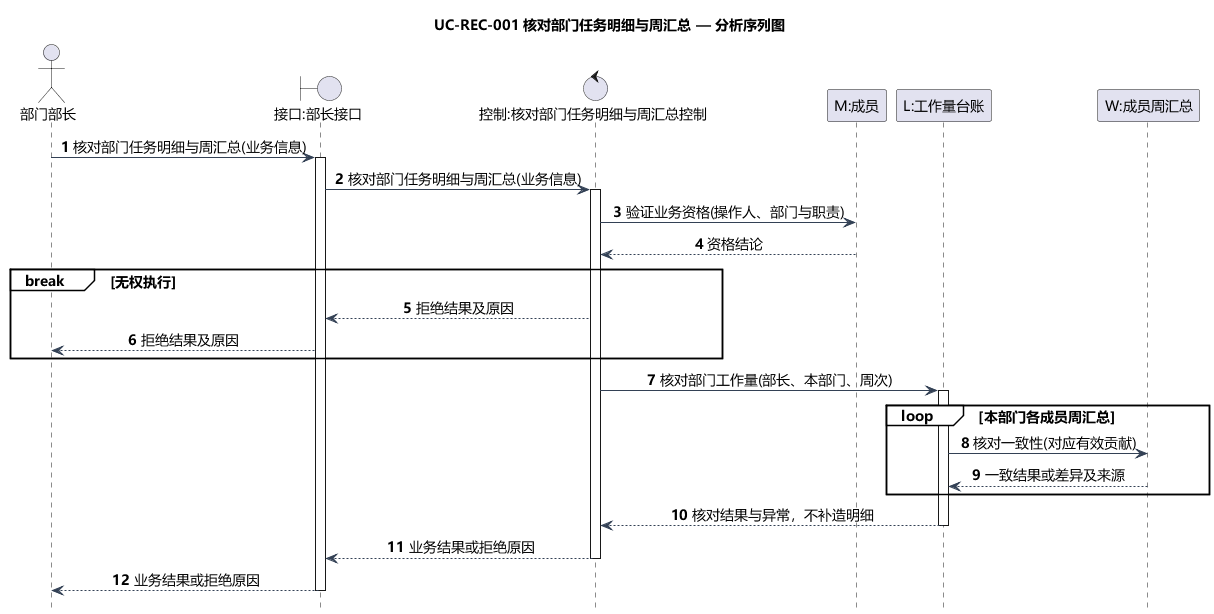

The diagram above was rendered by PlantUML. Its source (embedded in the PNG):
@startuml
title UC-REC-001 核对部门任务明细与周汇总 — 分析序列图
skinparam defaultFontName Microsoft YaHei
skinparam defaultFontSize 14
skinparam shadowing false
skinparam backgroundColor white
skinparam classAttributeIconSize 0
skinparam classBackgroundColor #F5FAFF
skinparam classBorderColor #46637F
skinparam ArrowColor #334155
skinparam nodesep 35
skinparam ranksep 45
hide footbox
autonumber
skinparam sequenceMessageAlign center
skinparam sequenceGroupBackgroundColor white
actor "部门部长" as A
boundary "接口:部长接口" as B
control "控制:核对部门任务明细与周汇总控制" as C
participant "M:成员" as M
participant "L:工作量台账" as L
participant "W:成员周汇总" as W
A -> B: 核对部门任务明细与周汇总(业务信息)
activate B
B -> C: 核对部门任务明细与周汇总(业务信息)
activate C
C -> M: 验证业务资格(操作人、部门与职责)
M --> C: 资格结论
break 无权执行
  C --> B: 拒绝结果及原因
  B --> A: 拒绝结果及原因
end

C -> L: 核对部门工作量(部长、本部门、周次)
activate L
loop 本部门各成员周汇总
  L -> W: 核对一致性(对应有效贡献)
  W --> L: 一致结果或差异及来源
end
L --> C: 核对结果与异常，不补造明细
deactivate L

C --> B: 业务结果或拒绝原因
deactivate C
B --> A: 业务结果或拒绝原因
deactivate B
@enduml